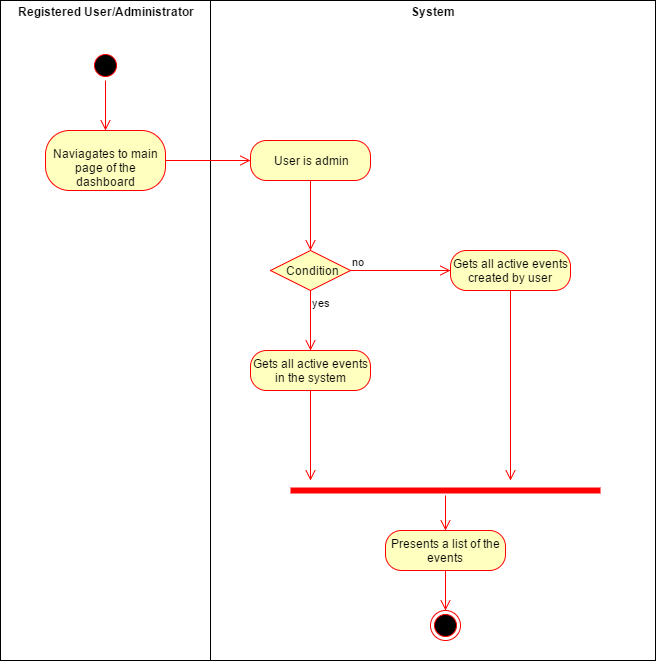

The diagram above was exported from draw.io. Its source (the exported page's mxGraphModel, read from the mxfile embedded in the PNG):
<mxGraphModel dx="2380" dy="1996" grid="1" gridSize="10" guides="1" tooltips="1" connect="1" arrows="1" fold="1" page="1" pageScale="1" pageWidth="826" pageHeight="1169" math="0" shadow="0">
  <root>
    <mxCell id="0" />
    <mxCell id="1" parent="0" />
    <mxCell id="468c37097d6f336-20" value="&lt;p style=&quot;margin: 0px ; margin-top: 4px ; text-align: center&quot;&gt;&lt;b&gt;System&lt;/b&gt;&lt;/p&gt;" style="verticalAlign=top;align=left;overflow=fill;fontSize=12;fontFamily=Helvetica;html=1;" vertex="1" parent="1">
      <mxGeometry x="100" y="-40" width="445" height="660" as="geometry" />
    </mxCell>
    <mxCell id="468c37097d6f336-19" value="&lt;p style=&quot;margin: 0px ; margin-top: 4px ; text-align: center&quot;&gt;&lt;b&gt;Registered User/Administrator&lt;/b&gt;&lt;/p&gt;" style="verticalAlign=top;align=left;overflow=fill;fontSize=12;fontFamily=Helvetica;html=1;" vertex="1" parent="1">
      <mxGeometry x="-110" y="-40" width="210" height="660" as="geometry" />
    </mxCell>
    <mxCell id="468c37097d6f336-1" value="" style="ellipse;html=1;shape=startState;fillColor=#000000;strokeColor=#ff0000;" vertex="1" parent="1">
      <mxGeometry x="-20" y="10" width="30" height="30" as="geometry" />
    </mxCell>
    <mxCell id="468c37097d6f336-2" value="" style="edgeStyle=orthogonalEdgeStyle;html=1;verticalAlign=bottom;endArrow=open;endSize=8;strokeColor=#ff0000;" edge="1" parent="1" source="468c37097d6f336-1" target="468c37097d6f336-3">
      <mxGeometry relative="1" as="geometry">
        <mxPoint x="-5" y="100" as="targetPoint" />
        <Array as="points" />
      </mxGeometry>
    </mxCell>
    <mxCell id="468c37097d6f336-3" value="Naviagates to main page of the dashboard" style="rounded=1;whiteSpace=wrap;html=1;arcSize=40;fillColor=#ffffc0;strokeColor=#ff0000;" vertex="1" parent="1">
      <mxGeometry x="-65" y="90" width="120" height="60" as="geometry" />
    </mxCell>
    <mxCell id="468c37097d6f336-4" value="" style="edgeStyle=orthogonalEdgeStyle;html=1;verticalAlign=bottom;endArrow=open;endSize=8;strokeColor=#ff0000;" edge="1" parent="1" source="468c37097d6f336-3" target="468c37097d6f336-5">
      <mxGeometry relative="1" as="geometry">
        <mxPoint x="25" y="190" as="targetPoint" />
        <Array as="points" />
      </mxGeometry>
    </mxCell>
    <mxCell id="468c37097d6f336-5" value="User is admin" style="rounded=1;whiteSpace=wrap;html=1;arcSize=40;fillColor=#ffffc0;strokeColor=#ff0000;" vertex="1" parent="1">
      <mxGeometry x="140" y="100" width="120" height="40" as="geometry" />
    </mxCell>
    <mxCell id="468c37097d6f336-6" value="" style="edgeStyle=orthogonalEdgeStyle;html=1;verticalAlign=bottom;endArrow=open;endSize=8;strokeColor=#ff0000;" edge="1" parent="1" source="468c37097d6f336-5" target="468c37097d6f336-7">
      <mxGeometry relative="1" as="geometry">
        <mxPoint x="200" y="200" as="targetPoint" />
        <Array as="points" />
      </mxGeometry>
    </mxCell>
    <mxCell id="468c37097d6f336-7" value="Condition" style="rhombus;whiteSpace=wrap;html=1;fillColor=#ffffc0;strokeColor=#ff0000;" vertex="1" parent="1">
      <mxGeometry x="160" y="210" width="80" height="40" as="geometry" />
    </mxCell>
    <mxCell id="468c37097d6f336-8" value="no" style="edgeStyle=orthogonalEdgeStyle;html=1;align=left;verticalAlign=bottom;endArrow=open;endSize=8;strokeColor=#ff0000;" edge="1" parent="1" source="468c37097d6f336-7" target="468c37097d6f336-10">
      <mxGeometry x="-1" relative="1" as="geometry">
        <mxPoint x="340" y="230" as="targetPoint" />
        <Array as="points" />
      </mxGeometry>
    </mxCell>
    <mxCell id="468c37097d6f336-9" value="yes" style="edgeStyle=orthogonalEdgeStyle;html=1;align=left;verticalAlign=top;endArrow=open;endSize=8;strokeColor=#ff0000;" edge="1" parent="1" source="468c37097d6f336-7">
      <mxGeometry x="-1" relative="1" as="geometry">
        <mxPoint x="200" y="310" as="targetPoint" />
      </mxGeometry>
    </mxCell>
    <mxCell id="468c37097d6f336-10" value="Gets all active events created by user" style="rounded=1;whiteSpace=wrap;html=1;arcSize=40;fillColor=#ffffc0;strokeColor=#ff0000;" vertex="1" parent="1">
      <mxGeometry x="340" y="210" width="120" height="40" as="geometry" />
    </mxCell>
    <mxCell id="468c37097d6f336-11" value="" style="edgeStyle=orthogonalEdgeStyle;html=1;verticalAlign=bottom;endArrow=open;endSize=8;strokeColor=#ff0000;" edge="1" parent="1" source="468c37097d6f336-10">
      <mxGeometry relative="1" as="geometry">
        <mxPoint x="400" y="440" as="targetPoint" />
      </mxGeometry>
    </mxCell>
    <mxCell id="468c37097d6f336-12" value="Gets all active events in the system" style="rounded=1;whiteSpace=wrap;html=1;arcSize=40;fillColor=#ffffc0;strokeColor=#ff0000;" vertex="1" parent="1">
      <mxGeometry x="140" y="310" width="120" height="40" as="geometry" />
    </mxCell>
    <mxCell id="468c37097d6f336-13" value="" style="edgeStyle=orthogonalEdgeStyle;html=1;verticalAlign=bottom;endArrow=open;endSize=8;strokeColor=#ff0000;" edge="1" parent="1" source="468c37097d6f336-12">
      <mxGeometry relative="1" as="geometry">
        <mxPoint x="200" y="440" as="targetPoint" />
      </mxGeometry>
    </mxCell>
    <mxCell id="468c37097d6f336-14" value="" style="shape=line;html=1;strokeWidth=6;strokeColor=#ff0000;" vertex="1" parent="1">
      <mxGeometry x="180" y="445" width="310" height="10" as="geometry" />
    </mxCell>
    <mxCell id="468c37097d6f336-15" value="" style="edgeStyle=orthogonalEdgeStyle;html=1;verticalAlign=bottom;endArrow=open;endSize=8;strokeColor=#ff0000;" edge="1" parent="1" source="468c37097d6f336-14" target="468c37097d6f336-16">
      <mxGeometry relative="1" as="geometry">
        <mxPoint x="335" y="510" as="targetPoint" />
        <Array as="points" />
      </mxGeometry>
    </mxCell>
    <mxCell id="468c37097d6f336-16" value="Presents a list of the events" style="rounded=1;whiteSpace=wrap;html=1;arcSize=40;fillColor=#ffffc0;strokeColor=#ff0000;" vertex="1" parent="1">
      <mxGeometry x="275" y="490" width="120" height="40" as="geometry" />
    </mxCell>
    <mxCell id="468c37097d6f336-17" value="" style="edgeStyle=orthogonalEdgeStyle;html=1;verticalAlign=bottom;endArrow=open;endSize=8;strokeColor=#ff0000;" edge="1" parent="1" source="468c37097d6f336-16" target="468c37097d6f336-18">
      <mxGeometry relative="1" as="geometry">
        <mxPoint x="335" y="590" as="targetPoint" />
        <Array as="points" />
      </mxGeometry>
    </mxCell>
    <mxCell id="468c37097d6f336-18" value="" style="ellipse;html=1;shape=endState;fillColor=#000000;strokeColor=#ff0000;" vertex="1" parent="1">
      <mxGeometry x="320" y="570" width="30" height="30" as="geometry" />
    </mxCell>
  </root>
</mxGraphModel>